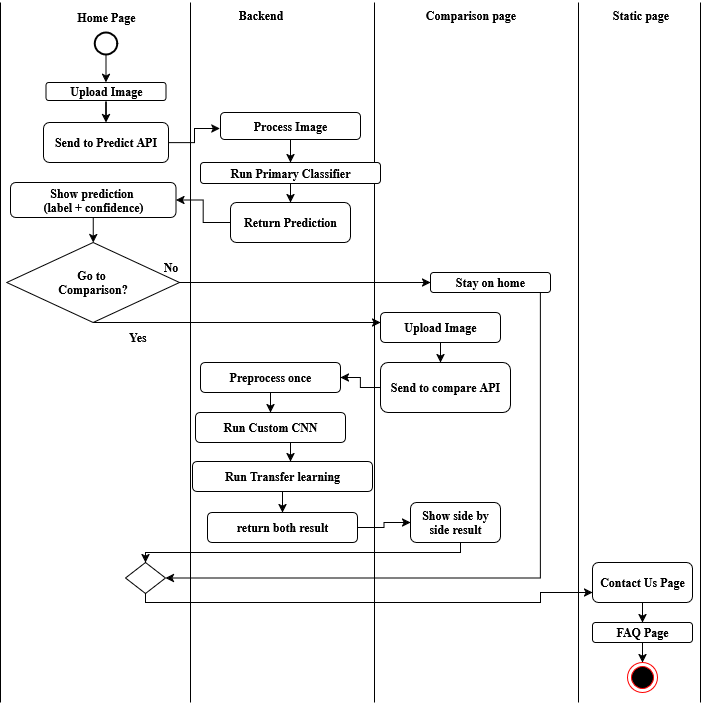

The diagram above was exported from draw.io. Its source (the exported page's mxGraphModel, read from the mxfile embedded in the PNG):
<mxGraphModel dx="1614" dy="821" grid="1" gridSize="10" guides="1" tooltips="1" connect="1" arrows="1" fold="1" page="1" pageScale="1" pageWidth="850" pageHeight="1100" math="0" shadow="0">
  <root>
    <mxCell id="0" />
    <mxCell id="1" parent="0" />
    <mxCell id="5U8rOkalKp0oIuFyRgnU-1" value="" style="endArrow=none;html=1;rounded=0;fontFamily=Times New Roman;" parent="1" edge="1">
      <mxGeometry width="50" height="50" relative="1" as="geometry">
        <mxPoint x="50" y="780" as="sourcePoint" />
        <mxPoint x="50" y="80" as="targetPoint" />
      </mxGeometry>
    </mxCell>
    <mxCell id="5U8rOkalKp0oIuFyRgnU-2" value="" style="endArrow=none;html=1;rounded=0;fontFamily=Times New Roman;" parent="1" edge="1">
      <mxGeometry width="50" height="50" relative="1" as="geometry">
        <mxPoint x="240" y="780" as="sourcePoint" />
        <mxPoint x="240" y="80" as="targetPoint" />
      </mxGeometry>
    </mxCell>
    <mxCell id="5U8rOkalKp0oIuFyRgnU-3" value="" style="endArrow=none;html=1;rounded=0;fontFamily=Times New Roman;" parent="1" edge="1">
      <mxGeometry width="50" height="50" relative="1" as="geometry">
        <mxPoint x="424" y="780" as="sourcePoint" />
        <mxPoint x="424" y="80" as="targetPoint" />
      </mxGeometry>
    </mxCell>
    <mxCell id="5U8rOkalKp0oIuFyRgnU-4" value="" style="endArrow=none;html=1;rounded=0;fontFamily=Times New Roman;" parent="1" edge="1">
      <mxGeometry width="50" height="50" relative="1" as="geometry">
        <mxPoint x="628" y="780" as="sourcePoint" />
        <mxPoint x="628" y="80" as="targetPoint" />
      </mxGeometry>
    </mxCell>
    <mxCell id="5U8rOkalKp0oIuFyRgnU-5" value="" style="endArrow=none;html=1;rounded=0;fontFamily=Times New Roman;" parent="1" edge="1">
      <mxGeometry width="50" height="50" relative="1" as="geometry">
        <mxPoint x="750" y="780" as="sourcePoint" />
        <mxPoint x="750" y="80" as="targetPoint" />
      </mxGeometry>
    </mxCell>
    <mxCell id="5U8rOkalKp0oIuFyRgnU-6" value="&lt;font style=&quot;font-size: 12px;&quot;&gt;&lt;b style=&quot;&quot;&gt;Home Page&lt;/b&gt;&lt;/font&gt;" style="text;html=1;align=center;verticalAlign=middle;whiteSpace=wrap;rounded=0;fontFamily=Times New Roman;" parent="1" vertex="1">
      <mxGeometry x="105.5" y="80" width="100" height="30" as="geometry" />
    </mxCell>
    <mxCell id="5U8rOkalKp0oIuFyRgnU-7" value="&lt;font style=&quot;font-size: 12px;&quot;&gt;&lt;b style=&quot;&quot;&gt;Backend&lt;/b&gt;&lt;/font&gt;" style="text;html=1;align=center;verticalAlign=middle;resizable=0;points=[];autosize=1;strokeColor=none;fillColor=none;fontFamily=Times New Roman;" parent="1" vertex="1">
      <mxGeometry x="275" y="78" width="70" height="30" as="geometry" />
    </mxCell>
    <mxCell id="5U8rOkalKp0oIuFyRgnU-8" value="&lt;font style=&quot;font-size: 12px;&quot;&gt;&lt;b style=&quot;&quot;&gt;Comparison page&lt;/b&gt;&lt;/font&gt;" style="text;html=1;align=center;verticalAlign=middle;resizable=0;points=[];autosize=1;strokeColor=none;fillColor=none;fontFamily=Times New Roman;" parent="1" vertex="1">
      <mxGeometry x="465" y="78" width="110" height="30" as="geometry" />
    </mxCell>
    <mxCell id="5U8rOkalKp0oIuFyRgnU-9" value="&lt;font style=&quot;font-size: 12px;&quot;&gt;&lt;b style=&quot;&quot;&gt;Static page&lt;/b&gt;&lt;/font&gt;" style="text;html=1;align=center;verticalAlign=middle;resizable=0;points=[];autosize=1;strokeColor=none;fillColor=none;fontFamily=Times New Roman;" parent="1" vertex="1">
      <mxGeometry x="650" y="78" width="80" height="30" as="geometry" />
    </mxCell>
    <mxCell id="5U8rOkalKp0oIuFyRgnU-17" value="" style="edgeStyle=orthogonalEdgeStyle;rounded=0;orthogonalLoop=1;jettySize=auto;html=1;fontFamily=Times New Roman;" parent="1" source="5U8rOkalKp0oIuFyRgnU-12" target="5U8rOkalKp0oIuFyRgnU-15" edge="1">
      <mxGeometry relative="1" as="geometry" />
    </mxCell>
    <mxCell id="5U8rOkalKp0oIuFyRgnU-12" value="&lt;font style=&quot;font-size: 12px;&quot;&gt;&lt;b style=&quot;&quot;&gt;Upload Image&lt;/b&gt;&lt;/font&gt;" style="rounded=1;whiteSpace=wrap;html=1;fontFamily=Times New Roman;" parent="1" vertex="1">
      <mxGeometry x="95.5" y="160" width="120" height="18" as="geometry" />
    </mxCell>
    <mxCell id="Bb0ofuPosODx0pcwRz-u-5" value="" style="edgeStyle=orthogonalEdgeStyle;rounded=0;orthogonalLoop=1;jettySize=auto;html=1;entryX=-0.005;entryY=0.59;entryDx=0;entryDy=0;entryPerimeter=0;fontFamily=Times New Roman;" parent="1" source="5U8rOkalKp0oIuFyRgnU-15" target="5U8rOkalKp0oIuFyRgnU-18" edge="1">
      <mxGeometry relative="1" as="geometry" />
    </mxCell>
    <mxCell id="5U8rOkalKp0oIuFyRgnU-15" value="&lt;font style=&quot;font-size: 12px;&quot;&gt;&lt;b style=&quot;&quot;&gt;Send to Predict API&lt;/b&gt;&lt;/font&gt;" style="rounded=1;whiteSpace=wrap;html=1;fontFamily=Times New Roman;" parent="1" vertex="1">
      <mxGeometry x="93" y="200" width="125" height="40" as="geometry" />
    </mxCell>
    <mxCell id="5U8rOkalKp0oIuFyRgnU-21" value="" style="edgeStyle=orthogonalEdgeStyle;rounded=0;orthogonalLoop=1;jettySize=auto;html=1;fontFamily=Times New Roman;" parent="1" source="5U8rOkalKp0oIuFyRgnU-18" target="5U8rOkalKp0oIuFyRgnU-20" edge="1">
      <mxGeometry relative="1" as="geometry" />
    </mxCell>
    <mxCell id="5U8rOkalKp0oIuFyRgnU-18" value="&lt;font style=&quot;font-size: 12px;&quot;&gt;&lt;b style=&quot;&quot;&gt;Process Image&lt;/b&gt;&lt;/font&gt;" style="rounded=1;whiteSpace=wrap;html=1;fontFamily=Times New Roman;" parent="1" vertex="1">
      <mxGeometry x="270" y="190" width="140" height="27" as="geometry" />
    </mxCell>
    <mxCell id="5U8rOkalKp0oIuFyRgnU-23" value="" style="edgeStyle=orthogonalEdgeStyle;rounded=0;orthogonalLoop=1;jettySize=auto;html=1;fontFamily=Times New Roman;" parent="1" source="5U8rOkalKp0oIuFyRgnU-20" target="5U8rOkalKp0oIuFyRgnU-22" edge="1">
      <mxGeometry relative="1" as="geometry" />
    </mxCell>
    <mxCell id="5U8rOkalKp0oIuFyRgnU-20" value="&lt;font style=&quot;font-size: 12px;&quot;&gt;&lt;b style=&quot;&quot;&gt;Run Primary Classifier&lt;/b&gt;&lt;/font&gt;" style="whiteSpace=wrap;html=1;rounded=1;fontFamily=Times New Roman;" parent="1" vertex="1">
      <mxGeometry x="250" y="240" width="180" height="21" as="geometry" />
    </mxCell>
    <mxCell id="5U8rOkalKp0oIuFyRgnU-26" style="edgeStyle=orthogonalEdgeStyle;rounded=0;orthogonalLoop=1;jettySize=auto;html=1;entryX=1;entryY=0.5;entryDx=0;entryDy=0;fontFamily=Times New Roman;" parent="1" source="5U8rOkalKp0oIuFyRgnU-22" target="5U8rOkalKp0oIuFyRgnU-24" edge="1">
      <mxGeometry relative="1" as="geometry" />
    </mxCell>
    <mxCell id="5U8rOkalKp0oIuFyRgnU-22" value="&lt;font style=&quot;font-size: 12px;&quot;&gt;&lt;b style=&quot;&quot;&gt;Return Prediction&lt;/b&gt;&lt;/font&gt;" style="rounded=1;whiteSpace=wrap;html=1;fontFamily=Times New Roman;" parent="1" vertex="1">
      <mxGeometry x="280" y="280" width="120" height="40" as="geometry" />
    </mxCell>
    <mxCell id="5U8rOkalKp0oIuFyRgnU-28" value="" style="edgeStyle=orthogonalEdgeStyle;rounded=0;orthogonalLoop=1;jettySize=auto;html=1;fontFamily=Times New Roman;" parent="1" source="5U8rOkalKp0oIuFyRgnU-24" target="5U8rOkalKp0oIuFyRgnU-27" edge="1">
      <mxGeometry relative="1" as="geometry" />
    </mxCell>
    <mxCell id="5U8rOkalKp0oIuFyRgnU-24" value="&lt;div&gt;&lt;font style=&quot;font-size: 12px;&quot;&gt;&lt;b style=&quot;&quot;&gt;Show prediction&amp;nbsp;&lt;/b&gt;&lt;/font&gt;&lt;/div&gt;&lt;div&gt;&lt;font style=&quot;font-size: 12px;&quot;&gt;&lt;b style=&quot;&quot;&gt;(label + confidence)&lt;/b&gt;&lt;/font&gt;&lt;/div&gt;" style="rounded=1;whiteSpace=wrap;html=1;fontFamily=Times New Roman;" parent="1" vertex="1">
      <mxGeometry x="60" y="260" width="165.5" height="35" as="geometry" />
    </mxCell>
    <mxCell id="5U8rOkalKp0oIuFyRgnU-29" style="edgeStyle=orthogonalEdgeStyle;rounded=0;orthogonalLoop=1;jettySize=auto;html=1;entryX=0;entryY=0.5;entryDx=0;entryDy=0;fontFamily=Times New Roman;" parent="1" source="5U8rOkalKp0oIuFyRgnU-27" target="5U8rOkalKp0oIuFyRgnU-31" edge="1">
      <mxGeometry relative="1" as="geometry">
        <mxPoint x="400" y="360" as="targetPoint" />
        <Array as="points" />
      </mxGeometry>
    </mxCell>
    <mxCell id="5U8rOkalKp0oIuFyRgnU-33" style="edgeStyle=orthogonalEdgeStyle;rounded=0;orthogonalLoop=1;jettySize=auto;html=1;entryX=0;entryY=0.333;entryDx=0;entryDy=0;entryPerimeter=0;exitX=0.5;exitY=1;exitDx=0;exitDy=0;fontFamily=Times New Roman;" parent="1" source="5U8rOkalKp0oIuFyRgnU-27" target="5U8rOkalKp0oIuFyRgnU-34" edge="1">
      <mxGeometry relative="1" as="geometry">
        <mxPoint x="390" y="420" as="targetPoint" />
        <mxPoint x="155" y="390" as="sourcePoint" />
        <Array as="points">
          <mxPoint x="146" y="400" />
        </Array>
      </mxGeometry>
    </mxCell>
    <mxCell id="5U8rOkalKp0oIuFyRgnU-27" value="&lt;div&gt;&lt;font style=&quot;font-size: 12px;&quot;&gt;&lt;b style=&quot;&quot;&gt;Go to&amp;nbsp;&lt;/b&gt;&lt;/font&gt;&lt;/div&gt;&lt;div&gt;&lt;font style=&quot;font-size: 12px;&quot;&gt;&lt;b style=&quot;&quot;&gt;Comparison?&lt;/b&gt;&lt;/font&gt;&lt;/div&gt;" style="rhombus;whiteSpace=wrap;html=1;fontFamily=Times New Roman;" parent="1" vertex="1">
      <mxGeometry x="56.37" y="320" width="172.75" height="80" as="geometry" />
    </mxCell>
    <mxCell id="5U8rOkalKp0oIuFyRgnU-51" style="edgeStyle=orthogonalEdgeStyle;rounded=0;orthogonalLoop=1;jettySize=auto;html=1;entryX=1;entryY=0.5;entryDx=0;entryDy=0;fontFamily=Times New Roman;" parent="1" source="5U8rOkalKp0oIuFyRgnU-31" target="5U8rOkalKp0oIuFyRgnU-50" edge="1">
      <mxGeometry relative="1" as="geometry">
        <mxPoint x="575" y="990" as="targetPoint" />
        <Array as="points">
          <mxPoint x="590" y="656" />
          <mxPoint x="215" y="656" />
        </Array>
      </mxGeometry>
    </mxCell>
    <mxCell id="5U8rOkalKp0oIuFyRgnU-31" value="&lt;font style=&quot;font-size: 12px;&quot;&gt;&lt;b style=&quot;&quot;&gt;Stay on home&lt;/b&gt;&lt;/font&gt;" style="rounded=1;whiteSpace=wrap;html=1;fontFamily=Times New Roman;" parent="1" vertex="1">
      <mxGeometry x="480" y="350" width="120" height="20" as="geometry" />
    </mxCell>
    <mxCell id="5U8rOkalKp0oIuFyRgnU-32" value="&lt;font style=&quot;font-size: 12px;&quot;&gt;&lt;b style=&quot;&quot;&gt;No&lt;/b&gt;&lt;/font&gt;" style="text;html=1;align=center;verticalAlign=middle;resizable=0;points=[];autosize=1;strokeColor=none;fillColor=none;fontFamily=Times New Roman;" parent="1" vertex="1">
      <mxGeometry x="200" y="330" width="40" height="30" as="geometry" />
    </mxCell>
    <mxCell id="5U8rOkalKp0oIuFyRgnU-38" value="" style="edgeStyle=orthogonalEdgeStyle;rounded=0;orthogonalLoop=1;jettySize=auto;html=1;entryX=0.462;entryY=0.006;entryDx=0;entryDy=0;entryPerimeter=0;fontFamily=Times New Roman;" parent="1" source="5U8rOkalKp0oIuFyRgnU-34" target="5U8rOkalKp0oIuFyRgnU-37" edge="1">
      <mxGeometry relative="1" as="geometry" />
    </mxCell>
    <mxCell id="5U8rOkalKp0oIuFyRgnU-34" value="&lt;font style=&quot;font-size: 12px;&quot;&gt;&lt;b style=&quot;&quot;&gt;Upload Image&lt;/b&gt;&lt;/font&gt;" style="rounded=1;whiteSpace=wrap;html=1;fontFamily=Times New Roman;" parent="1" vertex="1">
      <mxGeometry x="430" y="390" width="120" height="30" as="geometry" />
    </mxCell>
    <mxCell id="5U8rOkalKp0oIuFyRgnU-35" value="&lt;font style=&quot;font-size: 12px;&quot;&gt;&lt;b style=&quot;&quot;&gt;Yes&lt;/b&gt;&lt;/font&gt;" style="text;html=1;align=center;verticalAlign=middle;resizable=0;points=[];autosize=1;strokeColor=none;fillColor=none;fontFamily=Times New Roman;" parent="1" vertex="1">
      <mxGeometry x="166.75" y="400" width="40" height="30" as="geometry" />
    </mxCell>
    <mxCell id="5U8rOkalKp0oIuFyRgnU-39" style="edgeStyle=orthogonalEdgeStyle;rounded=0;orthogonalLoop=1;jettySize=auto;html=1;fontFamily=Times New Roman;" parent="1" source="5U8rOkalKp0oIuFyRgnU-37" target="5U8rOkalKp0oIuFyRgnU-40" edge="1">
      <mxGeometry relative="1" as="geometry">
        <mxPoint x="280" y="620" as="targetPoint" />
      </mxGeometry>
    </mxCell>
    <mxCell id="5U8rOkalKp0oIuFyRgnU-37" value="&lt;font style=&quot;font-size: 12px;&quot;&gt;&lt;b style=&quot;&quot;&gt;Send to compare API&lt;/b&gt;&lt;/font&gt;" style="rounded=1;whiteSpace=wrap;html=1;fontFamily=Times New Roman;" parent="1" vertex="1">
      <mxGeometry x="430" y="440" width="130" height="50" as="geometry" />
    </mxCell>
    <mxCell id="5U8rOkalKp0oIuFyRgnU-42" value="" style="edgeStyle=orthogonalEdgeStyle;rounded=0;orthogonalLoop=1;jettySize=auto;html=1;fontFamily=Times New Roman;" parent="1" source="5U8rOkalKp0oIuFyRgnU-40" target="5U8rOkalKp0oIuFyRgnU-41" edge="1">
      <mxGeometry relative="1" as="geometry" />
    </mxCell>
    <mxCell id="5U8rOkalKp0oIuFyRgnU-40" value="&lt;font style=&quot;font-size: 12px;&quot;&gt;&lt;b style=&quot;&quot;&gt;Preprocess once&lt;/b&gt;&lt;/font&gt;" style="rounded=1;whiteSpace=wrap;html=1;fontFamily=Times New Roman;" parent="1" vertex="1">
      <mxGeometry x="250" y="440" width="140" height="30" as="geometry" />
    </mxCell>
    <mxCell id="5U8rOkalKp0oIuFyRgnU-44" value="" style="edgeStyle=orthogonalEdgeStyle;rounded=0;orthogonalLoop=1;jettySize=auto;html=1;fontFamily=Times New Roman;" parent="1" source="5U8rOkalKp0oIuFyRgnU-41" target="5U8rOkalKp0oIuFyRgnU-43" edge="1">
      <mxGeometry relative="1" as="geometry">
        <Array as="points">
          <mxPoint x="340" y="530" />
          <mxPoint x="340" y="530" />
        </Array>
      </mxGeometry>
    </mxCell>
    <mxCell id="5U8rOkalKp0oIuFyRgnU-41" value="&lt;font style=&quot;font-size: 12px;&quot;&gt;&lt;b style=&quot;&quot;&gt;Run Custom CNN&lt;/b&gt;&lt;/font&gt;" style="rounded=1;whiteSpace=wrap;html=1;fontFamily=Times New Roman;" parent="1" vertex="1">
      <mxGeometry x="245" y="490" width="150" height="30" as="geometry" />
    </mxCell>
    <mxCell id="5U8rOkalKp0oIuFyRgnU-46" value="" style="edgeStyle=orthogonalEdgeStyle;rounded=0;orthogonalLoop=1;jettySize=auto;html=1;fontFamily=Times New Roman;" parent="1" source="5U8rOkalKp0oIuFyRgnU-43" target="5U8rOkalKp0oIuFyRgnU-45" edge="1">
      <mxGeometry relative="1" as="geometry" />
    </mxCell>
    <mxCell id="5U8rOkalKp0oIuFyRgnU-43" value="&lt;font style=&quot;font-size: 12px;&quot;&gt;&lt;b style=&quot;&quot;&gt;Run Transfer learning&lt;/b&gt;&lt;/font&gt;" style="rounded=1;whiteSpace=wrap;html=1;fontFamily=Times New Roman;" parent="1" vertex="1">
      <mxGeometry x="242" y="539" width="180" height="30" as="geometry" />
    </mxCell>
    <mxCell id="5U8rOkalKp0oIuFyRgnU-48" value="" style="edgeStyle=orthogonalEdgeStyle;rounded=0;orthogonalLoop=1;jettySize=auto;html=1;fontFamily=Times New Roman;" parent="1" source="5U8rOkalKp0oIuFyRgnU-45" target="5U8rOkalKp0oIuFyRgnU-47" edge="1">
      <mxGeometry relative="1" as="geometry" />
    </mxCell>
    <mxCell id="5U8rOkalKp0oIuFyRgnU-45" value="&lt;font style=&quot;font-size: 12px;&quot;&gt;&lt;b style=&quot;&quot;&gt;return both result&lt;/b&gt;&lt;/font&gt;" style="rounded=1;whiteSpace=wrap;html=1;fontFamily=Times New Roman;" parent="1" vertex="1">
      <mxGeometry x="257" y="590" width="150" height="30" as="geometry" />
    </mxCell>
    <mxCell id="Bb0ofuPosODx0pcwRz-u-8" value="" style="edgeStyle=orthogonalEdgeStyle;rounded=0;orthogonalLoop=1;jettySize=auto;html=1;entryX=0.5;entryY=0;entryDx=0;entryDy=0;fontFamily=Times New Roman;" parent="1" source="5U8rOkalKp0oIuFyRgnU-47" target="5U8rOkalKp0oIuFyRgnU-50" edge="1">
      <mxGeometry relative="1" as="geometry">
        <mxPoint x="510" y="700" as="targetPoint" />
        <Array as="points">
          <mxPoint x="510" y="630" />
          <mxPoint x="195" y="630" />
        </Array>
      </mxGeometry>
    </mxCell>
    <mxCell id="5U8rOkalKp0oIuFyRgnU-47" value="&lt;font style=&quot;font-size: 12px;&quot;&gt;&lt;b style=&quot;&quot;&gt;Show side by side result&lt;/b&gt;&lt;/font&gt;" style="whiteSpace=wrap;html=1;rounded=1;fontFamily=Times New Roman;" parent="1" vertex="1">
      <mxGeometry x="460" y="580" width="90" height="40" as="geometry" />
    </mxCell>
    <mxCell id="5U8rOkalKp0oIuFyRgnU-54" style="edgeStyle=orthogonalEdgeStyle;rounded=0;orthogonalLoop=1;jettySize=auto;html=1;entryX=0;entryY=0.75;entryDx=0;entryDy=0;fontFamily=Times New Roman;" parent="1" source="5U8rOkalKp0oIuFyRgnU-50" target="5U8rOkalKp0oIuFyRgnU-53" edge="1">
      <mxGeometry relative="1" as="geometry">
        <Array as="points">
          <mxPoint x="195" y="680" />
          <mxPoint x="590" y="680" />
          <mxPoint x="590" y="670" />
        </Array>
        <mxPoint x="610" y="660" as="targetPoint" />
      </mxGeometry>
    </mxCell>
    <mxCell id="5U8rOkalKp0oIuFyRgnU-50" value="" style="rhombus;whiteSpace=wrap;html=1;fontFamily=Times New Roman;" parent="1" vertex="1">
      <mxGeometry x="175" y="640" width="40" height="31" as="geometry" />
    </mxCell>
    <mxCell id="5U8rOkalKp0oIuFyRgnU-56" value="" style="edgeStyle=orthogonalEdgeStyle;rounded=0;orthogonalLoop=1;jettySize=auto;html=1;fontFamily=Times New Roman;" parent="1" source="5U8rOkalKp0oIuFyRgnU-53" target="5U8rOkalKp0oIuFyRgnU-55" edge="1">
      <mxGeometry relative="1" as="geometry" />
    </mxCell>
    <mxCell id="5U8rOkalKp0oIuFyRgnU-53" value="&lt;font style=&quot;font-size: 12px;&quot;&gt;&lt;b style=&quot;&quot;&gt;Contact Us Page&lt;/b&gt;&lt;/font&gt;" style="rounded=1;whiteSpace=wrap;html=1;fontFamily=Times New Roman;" parent="1" vertex="1">
      <mxGeometry x="642" y="640" width="100" height="40" as="geometry" />
    </mxCell>
    <mxCell id="5U8rOkalKp0oIuFyRgnU-58" value="" style="edgeStyle=orthogonalEdgeStyle;rounded=0;orthogonalLoop=1;jettySize=auto;html=1;fontFamily=Times New Roman;" parent="1" source="5U8rOkalKp0oIuFyRgnU-55" target="5U8rOkalKp0oIuFyRgnU-57" edge="1">
      <mxGeometry relative="1" as="geometry" />
    </mxCell>
    <mxCell id="5U8rOkalKp0oIuFyRgnU-55" value="&lt;b style=&quot;&quot;&gt;&lt;font style=&quot;font-size: 12px;&quot;&gt;FAQ&lt;/font&gt;&lt;font&gt; Page&lt;/font&gt;&lt;/b&gt;" style="rounded=1;whiteSpace=wrap;html=1;fontFamily=Times New Roman;" parent="1" vertex="1">
      <mxGeometry x="642" y="700" width="100" height="20" as="geometry" />
    </mxCell>
    <mxCell id="5U8rOkalKp0oIuFyRgnU-57" value="" style="ellipse;html=1;shape=endState;fillColor=#000000;strokeColor=#ff0000;fontFamily=Times New Roman;" parent="1" vertex="1">
      <mxGeometry x="677" y="740" width="30" height="30" as="geometry" />
    </mxCell>
    <mxCell id="Bb0ofuPosODx0pcwRz-u-2" value="" style="edgeStyle=orthogonalEdgeStyle;rounded=0;orthogonalLoop=1;jettySize=auto;html=1;entryX=0.5;entryY=0;entryDx=0;entryDy=0;fontFamily=Times New Roman;" parent="1" source="LJFHfKKzgiI6dZsoVkI3-1" target="5U8rOkalKp0oIuFyRgnU-12" edge="1">
      <mxGeometry relative="1" as="geometry" />
    </mxCell>
    <mxCell id="LJFHfKKzgiI6dZsoVkI3-1" value="" style="strokeWidth=2;html=1;shape=mxgraph.flowchart.start_2;whiteSpace=wrap;fontFamily=Times New Roman;" parent="1" vertex="1">
      <mxGeometry x="144.25" y="110" width="22.5" height="22" as="geometry" />
    </mxCell>
  </root>
</mxGraphModel>